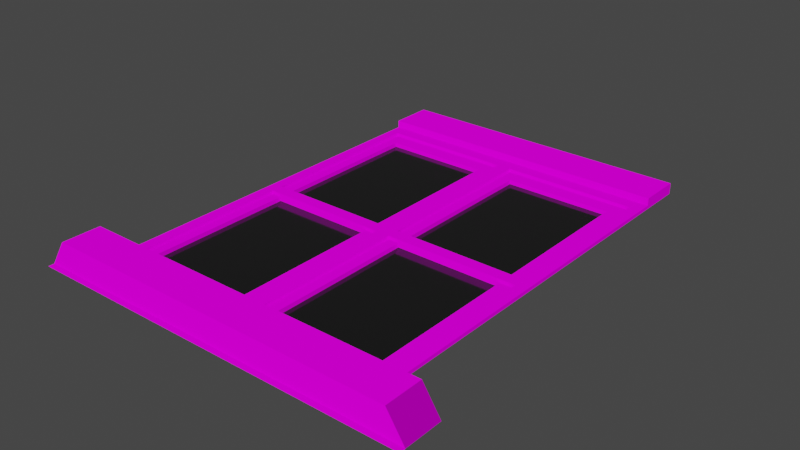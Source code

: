 # Source: UrbanTerracottaWindowVar1.blend  (saved by Blender 2.82.7; exported with 4.5.12 LTS)
import bpy
from mathutils import Matrix  # noqa: F401  (used for matrix-valued properties, if any)

bpy.ops.wm.read_factory_settings(use_empty=True)
scene = bpy.context.scene
scene.name = 'Scene'

# ---- collections
col_collection = bpy.data.collections.new('Collection'); scene.collection.children.link(col_collection)

# ---- images (referenced by path relative to the original .blend; pixels are not part of the script)
import os
ASSET_DIR = os.environ.get("B2B_ASSET_DIR", "")  # directory of the original .blend (textures are referenced by path, not embedded)
HERE = os.path.dirname(os.path.abspath(__file__))  # packed textures are extracted next to this script under _unpacked/

def load_image(name, relpath, width, height, colorspace="sRGB"):
    """Load a texture the original file referenced (path relative to the .blend, or extracted next to this script)."""
    p = next((c for c in (os.path.join(HERE, relpath), os.path.join(ASSET_DIR, relpath)) if relpath and os.path.exists(c)), "")
    if p:
        img = bpy.data.images.load(p, check_existing=True)
        img.name = name
    else:  # same state as the original file: an image datablock whose file is absent (Cycles renders it pink)
        img = bpy.data.images.new(name, width, height)
        img.source = "FILE"
        img.filepath = "//" + (relpath or name)
    img.colorspace_settings.name = colorspace
    return img
img_wood_004_disp_png = load_image('Wood_004_DISP.png', 'Wood_004_DISP.png', 1024, 1024, 'Non-Color')
img_wood_004_color_jpg = load_image('Wood_004_COLOR.jpg', 'Wood_004_COLOR.jpg', 1024, 1024, 'sRGB')
img_wood_004_rough_jpg = load_image('Wood_004_ROUGH.jpg', 'Wood_004_ROUGH.jpg', 1024, 1024, 'Non-Color')
img_wood_004_norm_jpg = load_image('Wood_004_NORM.jpg', 'Wood_004_NORM.jpg', 1024, 1024, 'Non-Color')

# ---- materials (node trees are filled in below, after node groups)
mat_frame = bpy.data.materials.new('Frame')
mat_frame.use_transparent_shadow = False
mat_glass = bpy.data.materials.new('Glass')
mat_glass.use_transparent_shadow = False

# ---- material node trees
mat_frame.use_nodes = True; mat_frame.node_tree.nodes.clear()
_N = mat_frame.node_tree.nodes; _L = mat_frame.node_tree.links
n0 = _N.new('NodeFrame'); n0.name = 'Frame'; n0.location = (-1270, 330)
n0.label = 'Mapping'
n0.width = 400
n1 = _N.new('NodeFrame'); n1.name = 'Frame.001'; n1.location = (-628, 530)
n1.label = 'Textures'
n1.width = 358
n2 = _N.new('ShaderNodeTexImage'); n2.name = 'Image Texture'; n2.location = (88, -870)
n2.label = 'Displacement'
n2.image = img_wood_004_disp_png
n3 = _N.new('ShaderNodeDisplacement'); n3.name = 'Displacement'; n3.location = (10, -260)
n3.inputs[2].default_value = 1.0
n4 = _N.new('ShaderNodeTexImage'); n4.name = 'Image Texture.001'; n4.location = (88, -30)
n4.label = 'Base Color'
n4.image = img_wood_004_color_jpg
n5 = _N.new('ShaderNodeTexImage'); n5.name = 'Image Texture.002'; n5.location = (88, -310)
n5.label = 'Roughness'
n5.image = img_wood_004_rough_jpg
n6 = _N.new('ShaderNodeTexImage'); n6.name = 'Image Texture.003'; n6.location = (88, -590)
n6.label = 'Normal'
n6.image = img_wood_004_norm_jpg
n7 = _N.new('ShaderNodeNormalMap'); n7.name = 'Normal Map'; n7.location = (-240, -60)
n8 = _N.new('ShaderNodeMapping'); n8.name = 'Mapping'; n8.location = (230, -30)
n8.inputs[3].default_value = (2.5, 1.0, 1.0)
n9 = _N.new('NodeReroute'); n9.name = 'Reroute'; n9.location = (38, -586)
n9.width = 16
n9.socket_idname = 'NodeSocketVector'
n10 = _N.new('ShaderNodeTexCoord'); n10.name = 'Texture Coordinate'; n10.location = (30, -30)
n11 = _N.new('ShaderNodeOutputMaterial'); n11.name = 'Material Output'; n11.location = (654, 235)
n12 = _N.new('ShaderNodeBsdfPrincipled'); n12.name = 'Principled BSDF'; n12.location = (364, 235)
n12.distribution = 'GGX'
n12.subsurface_method = 'BURLEY'
n12.inputs[3].default_value = 1.45
n12.inputs[13].default_value = 0.0
n12.inputs[27].default_value = (0.0, 0.0, 0.0, 1.0)
n12.inputs[28].default_value = 1.0
n2.parent = n1
n4.parent = n1
n5.parent = n1
n6.parent = n1
n8.parent = n0
n9.parent = n1
n10.parent = n0
_L.new(n12.outputs[0], n11.inputs[0])
_L.new(n2.outputs[0], n3.inputs[0])
_L.new(n3.outputs[0], n11.inputs[2])
_L.new(n4.outputs[0], n12.inputs[0])
_L.new(n5.outputs[0], n12.inputs[2])
_L.new(n6.outputs[0], n7.inputs[1])
_L.new(n7.outputs[0], n12.inputs[5])
_L.new(n9.outputs[0], n4.inputs[0])
_L.new(n9.outputs[0], n5.inputs[0])
_L.new(n9.outputs[0], n6.inputs[0])
_L.new(n9.outputs[0], n2.inputs[0])
_L.new(n8.outputs[0], n9.inputs[0])
_L.new(n10.outputs[2], n8.inputs[0])
n11.is_active_output = True
mat_glass.use_nodes = True; mat_glass.node_tree.nodes.clear()
_N = mat_glass.node_tree.nodes; _L = mat_glass.node_tree.links
n0 = _N.new('ShaderNodeOutputMaterial'); n0.name = 'Material Output'; n0.location = (300, 300)
n1 = _N.new('ShaderNodeBsdfPrincipled'); n1.name = 'Principled BSDF'; n1.location = (-96, 368)
n1.distribution = 'GGX'
n1.subsurface_method = 'BURLEY'
n1.inputs[0].default_value = (0.01046, 0.01046, 0.01046, 1.0)
n1.inputs[2].default_value = 0.1091
n1.inputs[3].default_value = 1.45
n1.inputs[13].default_value = 0.3545
n1.inputs[27].default_value = (0.0, 0.0, 0.0, 1.0)
n1.inputs[28].default_value = 1.0
_L.new(n1.outputs[0], n0.inputs[0])
n0.is_active_output = True

# ---- world
world_world = bpy.data.worlds.new('World'); scene.world = world_world
world_world.use_nodes = True; world_world.node_tree.nodes.clear()
_N = world_world.node_tree.nodes; _L = world_world.node_tree.links
n0 = _N.new('ShaderNodeOutputWorld'); n0.name = 'World Output'; n0.location = (300, 300)
n1 = _N.new('ShaderNodeBackground'); n1.name = 'Background'; n1.location = (10, 300)
n1.inputs[0].default_value = (0.05088, 0.05088, 0.05088, 1.0)
_L.new(n1.outputs[0], n0.inputs[0])
n0.is_active_output = True
world_world.color = (0.05088, 0.05088, 0.05088)
world_world.use_sun_shadow = False
world_world.sun_shadow_jitter_overblur = 0.0

# ---- meshes
me_plane = bpy.data.meshes.new('Plane')
me_plane.from_pydata([(-0.7518, -1.0, 0.0), (0.9543, -1.0, 0.0), (-0.6039, -1.0, 0.0), (-0.6039, 1.066, 0.0), (-0.5131, -1.0, 0.0), (-0.5131, 1.066, 0.0), (-0.03661, -1.0, 0.0), (-0.03661, 1.066, 0.0), (0.1336, -1.0, 0.0), (0.1336, 1.066, 0.0), (0.6123, -1.0, 0.0), (0.6123, 1.066, 0.0), (0.7301, -1.0, 0.0), (0.7301, 1.066, 0.0), (-0.6039, 0.7456, 0.0), (-0.5131, 0.7456, 0.0), (-0.03661, 0.7456, 0.0), (0.1336, 0.7456, 0.0), (0.6123, 0.7456, 0.0), (0.7301, 0.7456, 0.0), (-0.6039, 0.03671, 0.0), (-0.5131, 0.03671, 0.0), (-0.03661, 0.03671, 0.0), (0.1336, 0.03671, 0.0), (0.6123, 0.03671, 0.0), (0.7301, 0.03671, 0.0), (-0.6039, -0.01665, 0.0), (-0.5131, -0.01665, 0.0), (-0.03661, -0.01665, 0.0), (0.1336, -0.01665, 0.0), (0.6123, -0.01665, 0.0), (0.7301, -0.01665, 0.0), (-0.6039, -0.7561, 0.0), (-0.5131, -0.7561, 0.0), (-0.03661, -0.7561, 0.0), (0.1336, -0.7561, 0.0), (0.6123, -0.7561, 0.0), (0.7301, -0.7561, 0.0), (-0.5131, 0.03671, -0.01192), (-0.5131, 0.7456, -0.01192), (-0.03661, 0.03671, -0.01192), (-0.03661, 0.7456, -0.01192), (0.1336, 0.03671, -0.01192), (0.1336, 0.7456, -0.01192), (0.6123, 0.03671, -0.01192), (0.6123, 0.7456, -0.01192), (-0.5131, -0.7561, -0.01192), (-0.5131, -0.01665, -0.01192), (-0.03661, -0.7561, -0.01192), (-0.03661, -0.01665, -0.01192), (0.1336, -0.7561, -0.01192), (0.1336, -0.01665, -0.01192), (0.6123, -0.7561, -0.01192), (0.6123, -0.01665, -0.01192), (-0.7518, -0.8042, 0.0), (0.9543, -0.8042, 0.0), (-0.6039, -0.8042, 0.0), (-0.5131, -0.8042, 0.0), (-0.03661, -0.8042, 0.0), (0.1336, -0.8042, 0.0), (0.6123, -0.8042, 0.0), (0.7301, -0.8042, 0.0), (-0.7518, -0.9739, 0.0), (0.9543, -0.9739, 0.0), (-0.6039, -0.9739, 0.0), (-0.5131, -0.9739, 0.0), (-0.03661, -0.9739, 0.0), (0.1336, -0.9739, 0.0), (0.6123, -0.9739, 0.0), (0.7301, -0.9739, 0.0), (0.8782, -0.9739, 0.07442), (0.8782, -0.8042, 0.07442), (-0.6039, -0.9739, 0.07442), (-0.6039, -0.8042, 0.07442), (-0.5131, -0.9739, 0.07442), (-0.5131, -0.8042, 0.07442), (-0.03661, -0.9739, 0.07442), (-0.03661, -0.8042, 0.07442), (0.1336, -0.9739, 0.07442), (0.1336, -0.8042, 0.07442), (0.6123, -0.9739, 0.07442), (0.6123, -0.8042, 0.07442), (0.7301, -0.9739, 0.07442), (0.7301, -0.8042, 0.07442), (-0.6757, -0.8042, 0.07442), (-0.6757, -0.9739, 0.07442), (-0.6039, 0.8737, 0.0), (-0.5131, 0.8737, 0.0), (-0.03661, 0.8737, 0.0), (0.1336, 0.8737, 0.0), (0.6123, 0.8737, 0.0), (0.7301, 0.8737, 0.0), (0.02162, 1.066, 0.0), (0.02162, -1.0, 0.0), (0.02162, 0.7456, 0.0), (0.02162, 0.03671, 0.0), (0.02162, -0.01665, 0.0), (0.02162, -0.7561, 0.0), (0.02162, -0.8042, 0.0), (0.02162, -0.9739, 0.0), (0.02162, -0.8042, 0.07442), (0.02162, -0.9739, 0.07442), (0.02162, 0.8737, 0.0), (0.08432, -1.0, 0.0), (0.08432, 1.066, 0.0), (0.08432, 0.7456, 0.0), (0.08432, 0.03671, 0.0), (0.08432, -0.01665, 0.0), (0.08432, -0.7561, 0.0), (0.08432, -0.8042, 0.0), (0.08432, -0.9739, 0.0), (0.08432, -0.8042, 0.07442), (0.08432, -0.9739, 0.07442), (0.08432, 0.8737, 0.0), (-0.6039, 0.8141, 0.0), (-0.5131, 0.8141, 0.0), (-0.03661, 0.8141, 0.0), (0.1336, 0.8141, 0.0), (0.6123, 0.8141, 0.0), (0.7301, 0.8141, 0.0), (0.02162, 0.8141, 0.0), (0.08432, 0.8141, 0.0), (-0.5585, 1.066, 0.0), (-0.5585, -1.0, 0.0), (-0.5585, 0.7456, 0.0), (-0.5585, 0.03671, 0.0), (-0.5585, -0.01665, 0.0), (-0.5585, -0.7561, 0.0), (-0.5585, -0.8042, 0.0), (-0.5585, -0.9739, 0.0), (-0.5585, -0.8042, 0.07442), (-0.5585, -0.9739, 0.07442), (-0.5585, 0.8737, 0.0), (-0.5585, 0.8141, 0.0), (0.6803, 1.066, 0.0), (0.6803, -1.0, 0.0), (0.6803, 0.7456, 0.0), (0.6803, 0.03671, 0.0), (0.6803, -0.01665, 0.0), (0.6803, -0.7561, 0.0), (0.6803, -0.8042, 0.0), (0.6803, -0.9739, 0.0), (0.6803, -0.8042, 0.07442), (0.6803, -0.9739, 0.07442), (0.6803, 0.8737, 0.0), (0.6803, 0.8141, 0.0), (-0.6039, -0.7895, 0.0), (-0.5131, -0.7895, 0.0), (-0.03661, -0.7895, 0.0), (0.1336, -0.7895, 0.0), (0.6123, -0.7895, 0.0), (0.7301, -0.7895, 0.0), (0.02162, -0.7895, 0.0), (0.08432, -0.7895, 0.0), (-0.5585, -0.7895, 0.0), (0.6803, -0.7895, 0.0), (-0.5585, 1.066, 0.03112), (-0.6039, 1.066, 0.03112), (-0.6039, 0.8737, 0.03112), (-0.03661, 1.066, 0.03112), (-0.5131, 1.066, 0.03112), (-0.5131, 0.8737, 0.03112), (0.02162, 1.066, 0.03112), (-0.03661, 0.8737, 0.03112), (0.6123, 1.066, 0.03112), (0.1336, 1.066, 0.03112), (0.1336, 0.8737, 0.03112), (0.6803, 1.066, 0.03112), (0.6123, 0.8737, 0.03112), (0.7301, 0.8737, 0.03112), (0.7301, 1.066, 0.03112), (0.6803, 0.8737, 0.03112), (0.02162, 0.8737, 0.03112), (-0.5585, 0.8737, 0.03112), (0.08432, 1.066, 0.03112), (0.08432, 0.8737, 0.03112), (-0.6039, 0.03671, 0.00999), (-0.6039, 0.7456, 0.00999), (0.7301, 0.03671, 0.00999), (0.7301, 0.7456, 0.00999), (-0.5585, 0.7456, 0.00999), (-0.6039, -0.01665, 0.00999), (-0.5131, -0.01665, 0.00999), (-0.5131, 0.03671, 0.00999), (-0.03661, -0.01665, 0.00999), (-0.03661, 0.03671, 0.00999), (0.1336, -0.01665, 0.00999), (0.1336, 0.03671, 0.00999), (0.6123, -0.01665, 0.00999), (0.6123, 0.03671, 0.00999), (0.7301, -0.01665, 0.00999), (-0.5585, 0.03671, 0.00999), (0.02162, 0.03671, 0.00999), (0.6803, 0.03671, 0.00999), (-0.6039, -0.7561, 0.00999), (0.7301, -0.7561, 0.00999), (0.6803, -0.01665, 0.00999), (0.02162, -0.01665, 0.00999), (-0.5585, -0.01665, 0.00999), (-0.6039, -0.7895, 0.00999), (0.7301, -0.7895, 0.00999), (-0.5585, -0.7561, 0.00999), (0.6803, -0.8042, 0.00999), (0.6123, -0.8042, 0.00999), (0.1336, -0.8042, 0.00999), (0.02162, -0.8042, 0.00999), (-0.03661, -0.8042, 0.00999), (-0.5131, -0.8042, 0.00999), (-0.5585, -0.8042, 0.00999), (-0.6039, -0.8042, 0.00999), (-0.6039, 0.8141, 0.00999), (-0.6039, 0.8737, 0.00999), (-0.5131, 0.8141, 0.00999), (-0.5131, 0.8737, 0.00999), (-0.03661, 0.8141, 0.00999), (-0.03661, 0.8737, 0.00999), (0.1336, 0.8141, 0.00999), (0.1336, 0.8737, 0.00999), (0.6123, 0.8141, 0.00999), (0.6123, 0.8737, 0.00999), (0.7301, 0.8141, 0.00999), (0.7301, 0.8737, 0.00999), (0.6803, 0.8737, 0.00999), (0.02162, 0.8737, 0.00999), (-0.5585, 0.8737, 0.00999), (0.08432, 0.7456, 0.00999), (0.02162, 0.7456, 0.00999), (0.08432, 0.03671, 0.00999), (0.08432, -0.01665, 0.00999), (0.08432, -0.7561, 0.00999), (0.02162, -0.7561, 0.00999), (0.08432, -0.8042, 0.00999), (0.08432, 0.8737, 0.00999), (0.02162, 0.8141, 0.00999), (0.02162, -0.7895, 0.00999), (0.08432, 0.8141, 0.00999), (0.08432, -0.7895, 0.00999), (-0.5585, 0.8141, 0.00999), (0.6803, 0.8141, 0.00999), (-0.5585, -0.7895, 0.00999), (0.6803, 0.7456, 0.00999), (0.6803, -0.7561, 0.00999), (0.7301, -0.8042, 0.00999), (0.6803, -0.7895, 0.00999), (-0.5131, -0.7895, 0.00999), (-0.03661, -0.7895, 0.00999), (0.1336, -0.7895, 0.00999), (0.6123, -0.7895, 0.00999)], [], [(134, 11, 164, 167), (87, 88, 163, 161), (102, 113, 175, 172), (13, 134, 167, 170), (88, 102, 172, 163), (146, 56, 209, 199), (24, 18, 45, 44), (106, 23, 17, 105), (23, 24, 44, 42), (125, 21, 15, 124), (27, 28, 184, 182), (28, 96, 197, 184), (127, 126, 198, 201), (29, 30, 188, 186), (109, 59, 204, 231), (116, 120, 233, 214), (29, 35, 50, 51), (108, 35, 29, 107), (17, 23, 42, 43), (127, 33, 27, 126), (154, 147, 33, 127), (147, 148, 34, 33), (153, 149, 35, 108), (149, 150, 36, 35), (154, 127, 201, 239), (42, 44, 45, 43), (38, 40, 41, 39), (50, 52, 53, 51), (46, 48, 49, 47), (35, 36, 52, 50), (36, 30, 53, 52), (18, 17, 43, 45), (30, 29, 51, 53), (15, 21, 38, 39), (27, 33, 46, 47), (16, 15, 39, 41), (21, 22, 40, 38), (28, 27, 47, 49), (22, 16, 41, 40), (33, 34, 48, 46), (34, 28, 49, 48), (110, 67, 78, 112), (128, 56, 73, 130), (65, 66, 76, 74), (58, 57, 75, 77), (129, 65, 74, 131), (98, 58, 77, 100), (62, 64, 72, 85), (12, 1, 63, 69), (0, 2, 64, 62), (123, 4, 65, 129), (4, 6, 66, 65), (103, 8, 67, 110), (8, 10, 68, 67), (135, 12, 69, 141), (143, 82, 83, 142), (78, 80, 81, 79), (112, 78, 79, 111), (74, 76, 77, 75), (131, 74, 75, 130), (85, 72, 73, 84), (82, 70, 71, 83), (56, 54, 84, 73), (67, 68, 80, 78), (55, 61, 83, 71), (141, 69, 82, 143), (54, 62, 85, 84), (140, 60, 81, 142), (69, 63, 70, 82), (63, 55, 71, 70), (60, 59, 79, 81), (136, 137, 193, 240), (30, 138, 196, 188), (37, 31, 190, 195), (107, 29, 186, 228), (105, 121, 235, 225), (138, 139, 241, 196), (76, 101, 100, 77), (6, 93, 99, 66), (109, 98, 100, 111), (66, 99, 101, 76), (148, 152, 97, 34), (34, 97, 96, 28), (23, 106, 227, 187), (22, 95, 94, 16), (7, 5, 160, 159), (59, 109, 111, 79), (120, 94, 226, 233), (101, 112, 111, 100), (93, 103, 110, 99), (99, 110, 112, 101), (139, 155, 243, 241), (132, 86, 211, 224), (19, 119, 220, 179), (88, 87, 213, 215), (5, 122, 156, 160), (147, 154, 239, 244), (16, 94, 120, 116), (124, 15, 115, 133), (15, 16, 116, 115), (105, 17, 117, 121), (17, 18, 118, 117), (25, 19, 179, 178), (102, 88, 215, 223), (148, 147, 244, 245), (72, 131, 130, 73), (2, 123, 129, 64), (64, 129, 131, 72), (57, 128, 130, 75), (124, 133, 237, 180), (90, 89, 217, 219), (26, 32, 194, 181), (149, 153, 236, 246), (89, 90, 168, 166), (18, 136, 145, 118), (133, 115, 212, 237), (61, 140, 142, 83), (68, 141, 143, 80), (80, 143, 142, 81), (10, 135, 141, 68), (150, 155, 139, 36), (36, 139, 138, 30), (144, 90, 219, 222), (24, 137, 136, 18), (113, 89, 166, 175), (150, 149, 246, 247), (94, 95, 192, 226), (87, 132, 224, 213), (114, 14, 177, 210), (145, 136, 240, 238), (119, 91, 221, 220), (137, 24, 189, 193), (152, 148, 245, 234), (96, 97, 230, 197), (173, 161, 160, 156), (161, 163, 159, 160), (175, 166, 165, 174), (166, 168, 164, 165), (171, 169, 170, 167), (163, 172, 162, 159), (172, 175, 174, 162), (158, 173, 156, 157), (168, 171, 167, 164), (132, 87, 161, 173), (86, 132, 173, 158), (92, 7, 159, 162), (144, 91, 169, 171), (122, 3, 157, 156), (9, 104, 174, 165), (104, 92, 162, 174), (3, 86, 158, 157), (91, 13, 170, 169), (90, 144, 171, 168), (11, 9, 165, 164), (193, 178, 179, 240), (198, 182, 183, 191), (182, 184, 185, 183), (228, 186, 187, 227), (186, 188, 189, 187), (196, 190, 178, 193), (241, 195, 190, 196), (243, 200, 195, 241), (238, 220, 221, 222), (216, 218, 219, 217), (235, 216, 217, 232), (212, 214, 215, 213), (237, 212, 213, 224), (214, 233, 223, 215), (184, 197, 192, 185), (233, 235, 232, 223), (234, 236, 229, 230), (230, 229, 228, 197), (197, 228, 227, 192), (192, 227, 225, 226), (226, 225, 235, 233), (240, 179, 220, 238), (177, 180, 237, 210), (210, 237, 224, 211), (199, 239, 201, 194), (194, 201, 198, 181), (181, 198, 191, 176), (176, 191, 180, 177), (218, 238, 222, 219), (188, 196, 193, 189), (203, 202, 243, 247), (209, 208, 239, 199), (205, 231, 236, 234), (206, 205, 234, 245), (202, 242, 200, 243), (204, 203, 247, 246), (231, 204, 246, 236), (207, 206, 245, 244), (208, 207, 244, 239), (125, 124, 180, 191), (115, 116, 214, 212), (89, 113, 232, 217), (20, 26, 181, 176), (121, 117, 216, 235), (98, 109, 231, 205), (117, 118, 218, 216), (118, 145, 238, 218), (61, 151, 200, 242), (32, 146, 199, 194), (60, 140, 202, 203), (113, 102, 223, 232), (31, 25, 178, 190), (59, 60, 203, 204), (153, 108, 229, 236), (140, 61, 242, 202), (58, 98, 205, 206), (21, 125, 191, 183), (108, 107, 228, 229), (86, 114, 210, 211), (57, 58, 206, 207), (126, 27, 182, 198), (56, 128, 208, 209), (106, 105, 225, 227), (151, 37, 195, 200), (155, 150, 247, 243), (22, 21, 183, 185), (128, 57, 207, 208), (95, 22, 185, 192), (91, 144, 222, 221), (97, 152, 234, 230), (24, 23, 187, 189), (14, 20, 176, 177)])
me_plane.polygons.foreach_set('material_index', [0, 0, 0, 0, 0, 0, 0, 0, 0, 0, 0, 0, 0, 0, 0, 0, 0, 0, 0, 0, 0, 0, 0, 0, 0, 1, 1, 1, 1, 0, 0, 0, 0, 0, 0, 0, 0, 0, 0, 0, 0, 0, 0, 0, 0, 0, 0, 0, 0, 0, 0, 0, 0, 0, 0, 0, 0, 0, 0, 0, 0, 0, 0, 0, 0, 0, 0, 0, 0, 0, 0, 0, 0, 0, 0, 0, 0, 0, 0, 0, 0, 0, 0, 0, 0, 0, 0, 0, 0, 0, 0, 0, 0, 0, 0, 0, 0, 0, 0, 0, 0, 0, 0, 0, 0, 0, 0, 0, 0, 0, 0, 0, 0, 0, 0, 0, 0, 0, 0, 0, 0, 0, 0, 0, 0, 0, 0, 0, 0, 0, 0, 0, 0, 0, 0, 0, 0, 0, 0, 0, 0, 0, 0, 0, 0, 0, 0, 0, 0, 0, 0, 0, 0, 0, 0, 0, 0, 0, 0, 0, 0, 0, 0, 0, 0, 0, 0, 0, 0, 0, 0, 0, 0, 0, 0, 0, 0, 0, 0, 0, 0, 0, 0, 0, 0, 0, 0, 0, 0, 0, 0, 0, 0, 0, 0, 0, 0, 0, 0, 0, 0, 0, 0, 0, 0, 0, 0, 0, 0, 0, 0, 0, 0, 0, 0, 0, 0, 0, 0, 0, 0, 0, 0, 0, 0, 0])
_uv = me_plane.uv_layers.new(name='UVMap')
_uv.uv.foreach_set('vector', [0.0, 0.0, 0.0, 0.0, 0.0, 0.0, 0.0, 0.0, 0.1399, 0.907, 0.4192, 0.907, 0.4192, 0.907, 0.1399, 0.907, 0.4533, 0.907, 0.4901, 0.907, 0.4901, 0.907, 0.4533, 0.907, 0.0, 0.0, 0.0, 0.0, 0.0, 0.0, 0.0, 0.0, 0.4192, 0.907, 0.4533, 0.907, 0.4533, 0.907, 0.4192, 0.907, 0.08667, 0.1019, 0.08667, 0.09478, 0.08667, 0.09478, 0.08667, 0.1019, 0.7996, 0.5018, 0.7996, 0.845, 0.7996, 0.845, 0.7996, 0.5018, 0.4901, 0.5018, 0.5189, 0.5018, 0.5189, 0.845, 0.4901, 0.845, 0.5189, 0.5018, 0.7996, 0.5018, 0.7996, 0.5018, 0.5189, 0.5018, 0.1133, 0.5018, 0.1399, 0.5018, 0.1399, 0.845, 0.1133, 0.845, 0.1399, 0.476, 0.4192, 0.476, 0.4192, 0.476, 0.1399, 0.476, 0.4192, 0.476, 0.4533, 0.476, 0.4533, 0.476, 0.4192, 0.476, 0.1133, 0.1181, 0.1133, 0.476, 0.1133, 0.476, 0.1133, 0.1181, 0.5189, 0.476, 0.7996, 0.476, 0.7996, 0.476, 0.5189, 0.476, 0.4901, 0.09478, 0.5189, 0.09478, 0.5189, 0.09478, 0.4901, 0.09478, 0.4192, 0.8782, 0.4533, 0.8782, 0.4533, 0.8782, 0.4192, 0.8782, 0.5189, 0.476, 0.5189, 0.1181, 0.5189, 0.1181, 0.5189, 0.476, 0.4901, 0.1181, 0.5189, 0.1181, 0.5189, 0.476, 0.4901, 0.476, 0.5189, 0.845, 0.5189, 0.5018, 0.5189, 0.5018, 0.5189, 0.845, 0.1133, 0.1181, 0.1399, 0.1181, 0.1399, 0.476, 0.1133, 0.476, 0.1133, 0.1019, 0.1399, 0.1019, 0.1399, 0.1181, 0.1133, 0.1181, 0.1399, 0.1019, 0.4192, 0.1019, 0.4192, 0.1181, 0.1399, 0.1181, 0.4901, 0.1019, 0.5189, 0.1019, 0.5189, 0.1181, 0.4901, 0.1181, 0.5189, 0.1019, 0.7996, 0.1019, 0.7996, 0.1181, 0.5189, 0.1181, 0.1133, 0.1019, 0.1133, 0.1181, 0.1133, 0.1181, 0.1133, 0.1019, 0.5189, 0.5018, 0.7996, 0.5018, 0.7996, 0.845, 0.5189, 0.845, 0.1399, 0.5018, 0.4192, 0.5018, 0.4192, 0.845, 0.1399, 0.845, 0.5189, 0.1181, 0.7996, 0.1181, 0.7996, 0.476, 0.5189, 0.476, 0.1399, 0.1181, 0.4192, 0.1181, 0.4192, 0.476, 0.1399, 0.476, 0.5189, 0.1181, 0.7996, 0.1181, 0.7996, 0.1181, 0.5189, 0.1181, 0.7996, 0.1181, 0.7996, 0.476, 0.7996, 0.476, 0.7996, 0.1181, 0.7996, 0.845, 0.5189, 0.845, 0.5189, 0.845, 0.7996, 0.845, 0.7996, 0.476, 0.5189, 0.476, 0.5189, 0.476, 0.7996, 0.476, 0.1399, 0.845, 0.1399, 0.5018, 0.1399, 0.5018, 0.1399, 0.845, 0.1399, 0.476, 0.1399, 0.1181, 0.1399, 0.1181, 0.1399, 0.476, 0.4192, 0.845, 0.1399, 0.845, 0.1399, 0.845, 0.4192, 0.845, 0.1399, 0.5018, 0.4192, 0.5018, 0.4192, 0.5018, 0.1399, 0.5018, 0.4192, 0.476, 0.1399, 0.476, 0.1399, 0.476, 0.4192, 0.476, 0.4192, 0.5018, 0.4192, 0.845, 0.4192, 0.845, 0.4192, 0.5018, 0.1399, 0.1181, 0.4192, 0.1181, 0.4192, 0.1181, 0.1399, 0.1181, 0.4192, 0.1181, 0.4192, 0.476, 0.4192, 0.476, 0.4192, 0.1181, 0.4901, 0.01264, 0.5189, 0.01264, 0.5189, 0.01264, 0.4901, 0.01264, 0.1133, 0.09478, 0.08667, 0.09478, 0.08667, 0.09478, 0.1133, 0.09478, 0.1399, 0.01264, 0.4192, 0.01264, 0.4192, 0.01264, 0.1399, 0.01264, 0.4192, 0.09478, 0.1399, 0.09478, 0.1399, 0.09478, 0.4192, 0.09478, 0.1133, 0.01264, 0.1399, 0.01264, 0.1399, 0.01264, 0.1133, 0.01264, 0.4533, 0.09478, 0.4192, 0.09478, 0.4192, 0.09478, 0.4533, 0.09478, 0.0, 0.01264, 0.08667, 0.01264, 0.08667, 0.01264, 0.0, 0.01264, 0.8686, 0.0, 1.0, 0.0, 1.0, 0.01264, 0.8686, 0.01264, 0.0, 0.0, 0.08667, 0.0, 0.08667, 0.01264, 0.0, 0.01264, 0.1133, 0.0, 0.1399, 0.0, 0.1399, 0.01264, 0.1133, 0.01264, 0.1399, 0.0, 0.4192, 0.0, 0.4192, 0.01264, 0.1399, 0.01264, 0.4901, 0.0, 0.5189, 0.0, 0.5189, 0.01264, 0.4901, 0.01264, 0.5189, 0.0, 0.7996, 0.0, 0.7996, 0.01264, 0.5189, 0.01264, 0.8394, 0.0, 0.8686, 0.0, 0.8686, 0.01264, 0.8394, 0.01264, 0.8394, 0.01264, 0.8686, 0.01264, 0.8686, 0.09478, 0.8394, 0.09478, 0.5189, 0.01264, 0.7996, 0.01264, 0.7996, 0.09478, 0.5189, 0.09478, 0.4901, 0.01264, 0.5189, 0.01264, 0.5189, 0.09478, 0.4901, 0.09478, 0.1399, 0.01264, 0.4192, 0.01264, 0.4192, 0.09478, 0.1399, 0.09478, 0.1133, 0.01264, 0.1399, 0.01264, 0.1399, 0.09478, 0.1133, 0.09478, 0.0, 0.01264, 0.08667, 0.01264, 0.08667, 0.09478, 0.0, 0.09478, 0.8686, 0.01264, 1.0, 0.01264, 1.0, 0.09478, 0.8686, 0.09478, 0.08667, 0.09478, 0.0, 0.09478, 0.0, 0.09478, 0.08667, 0.09478, 0.5189, 0.01264, 0.7996, 0.01264, 0.7996, 0.01264, 0.5189, 0.01264, 1.0, 0.09478, 0.8686, 0.09478, 0.8686, 0.09478, 1.0, 0.09478, 0.8394, 0.01264, 0.8686, 0.01264, 0.8686, 0.01264, 0.8394, 0.01264, 0.0, 0.0, 0.0, 0.0, 0.0, 0.0, 0.0, 0.0, 0.8394, 0.09478, 0.7996, 0.09478, 0.7996, 0.09478, 0.8394, 0.09478, 0.8686, 0.01264, 1.0, 0.01264, 1.0, 0.01264, 0.8686, 0.01264, 0.0, 0.0, 0.0, 0.0, 0.0, 0.0, 0.0, 0.0, 0.7996, 0.09478, 0.5189, 0.09478, 0.5189, 0.09478, 0.7996, 0.09478, 0.8394, 0.845, 0.8394, 0.5018, 0.8394, 0.5018, 0.8394, 0.845, 0.7996, 0.476, 0.8394, 0.476, 0.8394, 0.476, 0.7996, 0.476, 0.8686, 0.1181, 0.8686, 0.476, 0.8686, 0.476, 0.8686, 0.1181, 0.4901, 0.476, 0.5189, 0.476, 0.5189, 0.476, 0.4901, 0.476, 0.4901, 0.845, 0.4901, 0.8782, 0.4901, 0.8782, 0.4901, 0.845, 0.8394, 0.476, 0.8394, 0.1181, 0.8394, 0.1181, 0.8394, 0.476, 0.4192, 0.01264, 0.4533, 0.01264, 0.4533, 0.09478, 0.4192, 0.09478, 0.4192, 0.0, 0.4533, 0.0, 0.4533, 0.01264, 0.4192, 0.01264, 0.4901, 0.09478, 0.4533, 0.09478, 0.4533, 0.09478, 0.4901, 0.09478, 0.4192, 0.01264, 0.4533, 0.01264, 0.4533, 0.01264, 0.4192, 0.01264, 0.4192, 0.1019, 0.4533, 0.1019, 0.4533, 0.1181, 0.4192, 0.1181, 0.4192, 0.1181, 0.4533, 0.1181, 0.4533, 0.476, 0.4192, 0.476, 0.5189, 0.5018, 0.4901, 0.5018, 0.4901, 0.5018, 0.5189, 0.5018, 0.4192, 0.5018, 0.4533, 0.5018, 0.4533, 0.845, 0.4192, 0.845, 0.0, 0.0, 0.0, 0.0, 0.0, 0.0, 0.0, 0.0, 0.5189, 0.09478, 0.4901, 0.09478, 0.4901, 0.09478, 0.5189, 0.09478, 0.4533, 0.8782, 0.4533, 0.845, 0.4533, 0.845, 0.4533, 0.8782, 0.4533, 0.01264, 0.4901, 0.01264, 0.4901, 0.09478, 0.4533, 0.09478, 0.4533, 0.0, 0.4901, 0.0, 0.4901, 0.01264, 0.4533, 0.01264, 0.4533, 0.01264, 0.4901, 0.01264, 0.4901, 0.01264, 0.4533, 0.01264, 0.8394, 0.1181, 0.8394, 0.1019, 0.8394, 0.1019, 0.8394, 0.1181, 0.1133, 0.907, 0.08667, 0.907, 0.08667, 0.907, 0.1133, 0.907, 0.8686, 0.845, 0.8686, 0.8782, 0.8686, 0.8782, 0.8686, 0.845, 0.4192, 0.907, 0.1399, 0.907, 0.1399, 0.907, 0.4192, 0.907, 0.0, 0.0, 0.0, 0.0, 0.0, 0.0, 0.0, 0.0, 0.1399, 0.1019, 0.1133, 0.1019, 0.1133, 0.1019, 0.1399, 0.1019, 0.4192, 0.845, 0.4533, 0.845, 0.4533, 0.8782, 0.4192, 0.8782, 0.1133, 0.845, 0.1399, 0.845, 0.1399, 0.8782, 0.1133, 0.8782, 0.1399, 0.845, 0.4192, 0.845, 0.4192, 0.8782, 0.1399, 0.8782, 0.4901, 0.845, 0.5189, 0.845, 0.5189, 0.8782, 0.4901, 0.8782, 0.5189, 0.845, 0.7996, 0.845, 0.7996, 0.8782, 0.5189, 0.8782, 0.8686, 0.5018, 0.8686, 0.845, 0.8686, 0.845, 0.8686, 0.5018, 0.4533, 0.907, 0.4192, 0.907, 0.4192, 0.907, 0.4533, 0.907, 0.4192, 0.1019, 0.1399, 0.1019, 0.1399, 0.1019, 0.4192, 0.1019, 0.08667, 0.01264, 0.1133, 0.01264, 0.1133, 0.09478, 0.08667, 0.09478, 0.08667, 0.0, 0.1133, 0.0, 0.1133, 0.01264, 0.08667, 0.01264, 0.08667, 0.01264, 0.1133, 0.01264, 0.1133, 0.01264, 0.08667, 0.01264, 0.1399, 0.09478, 0.1133, 0.09478, 0.1133, 0.09478, 0.1399, 0.09478, 0.1133, 0.845, 0.1133, 0.8782, 0.1133, 0.8782, 0.1133, 0.845, 0.7996, 0.907, 0.5189, 0.907, 0.5189, 0.907, 0.7996, 0.907, 0.08667, 0.476, 0.08667, 0.1181, 0.08667, 0.1181, 0.08667, 0.476, 0.5189, 0.1019, 0.4901, 0.1019, 0.4901, 0.1019, 0.5189, 0.1019, 0.5189, 0.907, 0.7996, 0.907, 0.7996, 0.907, 0.5189, 0.907, 0.7996, 0.845, 0.8394, 0.845, 0.8394, 0.8782, 0.7996, 0.8782, 0.1133, 0.8782, 0.1399, 0.8782, 0.1399, 0.8782, 0.1133, 0.8782, 0.8686, 0.09478, 0.8394, 0.09478, 0.8394, 0.09478, 0.8686, 0.09478, 0.7996, 0.01264, 0.8394, 0.01264, 0.8394, 0.01264, 0.7996, 0.01264, 0.7996, 0.01264, 0.8394, 0.01264, 0.8394, 0.09478, 0.7996, 0.09478, 0.7996, 0.0, 0.8394, 0.0, 0.8394, 0.01264, 0.7996, 0.01264, 0.7996, 0.1019, 0.8394, 0.1019, 0.8394, 0.1181, 0.7996, 0.1181, 0.7996, 0.1181, 0.8394, 0.1181, 0.8394, 0.476, 0.7996, 0.476, 0.8394, 0.907, 0.7996, 0.907, 0.7996, 0.907, 0.8394, 0.907, 0.7996, 0.5018, 0.8394, 0.5018, 0.8394, 0.845, 0.7996, 0.845, 0.4901, 0.907, 0.5189, 0.907, 0.5189, 0.907, 0.4901, 0.907, 0.7996, 0.1019, 0.5189, 0.1019, 0.5189, 0.1019, 0.7996, 0.1019, 0.4533, 0.845, 0.4533, 0.5018, 0.4533, 0.5018, 0.4533, 0.845, 0.1399, 0.907, 0.1133, 0.907, 0.1133, 0.907, 0.1399, 0.907, 0.08667, 0.8782, 0.08667, 0.845, 0.08667, 0.845, 0.08667, 0.8782, 0.8394, 0.8782, 0.8394, 0.845, 0.8394, 0.845, 0.8394, 0.8782, 0.8686, 0.8782, 0.8686, 0.907, 0.8686, 0.907, 0.8686, 0.8782, 0.8394, 0.5018, 0.7996, 0.5018, 0.7996, 0.5018, 0.8394, 0.5018, 0.4533, 0.1019, 0.4192, 0.1019, 0.4192, 0.1019, 0.4533, 0.1019, 0.4533, 0.476, 0.4533, 0.1181, 0.4533, 0.1181, 0.4533, 0.476, 0.1133, 0.907, 0.1399, 0.907, 0.1399, 1.0, 0.1133, 1.0, 0.1399, 0.907, 0.4192, 0.907, 0.4192, 1.0, 0.1399, 1.0, 0.4901, 0.907, 0.5189, 0.907, 0.5189, 1.0, 0.4901, 1.0, 0.5189, 0.907, 0.7996, 0.907, 0.7996, 1.0, 0.5189, 1.0, 0.8394, 0.907, 0.8686, 0.907, 0.8686, 1.0, 0.8394, 1.0, 0.4192, 0.907, 0.4533, 0.907, 0.4533, 1.0, 0.4192, 1.0, 0.4533, 0.907, 0.4901, 0.907, 0.4901, 1.0, 0.4533, 1.0, 0.08667, 0.907, 0.1133, 0.907, 0.1133, 1.0, 0.08667, 1.0, 0.7996, 0.907, 0.8394, 0.907, 0.8394, 1.0, 0.7996, 1.0, 0.1133, 0.907, 0.1399, 0.907, 0.1399, 0.907, 0.1133, 0.907, 0.08667, 0.907, 0.1133, 0.907, 0.1133, 0.907, 0.08667, 0.907, 0.0, 0.0, 0.0, 0.0, 0.0, 0.0, 0.0, 0.0, 0.8394, 0.907, 0.8686, 0.907, 0.8686, 0.907, 0.8394, 0.907, 0.0, 0.0, 0.0, 0.0, 0.0, 0.0, 0.0, 0.0, 0.0, 0.0, 0.0, 0.0, 0.0, 0.0, 0.0, 0.0, 0.0, 0.0, 0.0, 0.0, 0.0, 0.0, 0.0, 0.0, 0.08667, 1.0, 0.08667, 0.907, 0.08667, 0.907, 0.08667, 1.0, 0.8686, 0.907, 0.8686, 1.0, 0.8686, 1.0, 0.8686, 0.907, 0.7996, 0.907, 0.8394, 0.907, 0.8394, 0.907, 0.7996, 0.907, 0.0, 0.0, 0.0, 0.0, 0.0, 0.0, 0.0, 0.0, 0.8394, 0.5018, 0.8686, 0.5018, 0.8686, 0.845, 0.8394, 0.845, 0.1133, 0.476, 0.1399, 0.476, 0.1399, 0.5018, 0.1133, 0.5018, 0.1399, 0.476, 0.4192, 0.476, 0.4192, 0.5018, 0.1399, 0.5018, 0.4901, 0.476, 0.5189, 0.476, 0.5189, 0.5018, 0.4901, 0.5018, 0.5189, 0.476, 0.7996, 0.476, 0.7996, 0.5018, 0.5189, 0.5018, 0.8394, 0.476, 0.8686, 0.476, 0.8686, 0.5018, 0.8394, 0.5018, 0.8394, 0.1181, 0.8686, 0.1181, 0.8686, 0.476, 0.8394, 0.476, 0.8394, 0.1019, 0.8686, 0.1019, 0.8686, 0.1181, 0.8394, 0.1181, 0.8394, 0.8782, 0.8686, 0.8782, 0.8686, 0.907, 0.8394, 0.907, 0.5189, 0.8782, 0.7996, 0.8782, 0.7996, 0.907, 0.5189, 0.907, 0.4901, 0.8782, 0.5189, 0.8782, 0.5189, 0.907, 0.4901, 0.907, 0.1399, 0.8782, 0.4192, 0.8782, 0.4192, 0.907, 0.1399, 0.907, 0.1133, 0.8782, 0.1399, 0.8782, 0.1399, 0.907, 0.1133, 0.907, 0.4192, 0.8782, 0.4533, 0.8782, 0.4533, 0.907, 0.4192, 0.907, 0.4192, 0.476, 0.4533, 0.476, 0.4533, 0.5018, 0.4192, 0.5018, 0.4533, 0.8782, 0.4901, 0.8782, 0.4901, 0.907, 0.4533, 0.907, 0.4533, 0.1019, 0.4901, 0.1019, 0.4901, 0.1181, 0.4533, 0.1181, 0.4533, 0.1181, 0.4901, 0.1181, 0.4901, 0.476, 0.4533, 0.476, 0.4533, 0.476, 0.4901, 0.476, 0.4901, 0.5018, 0.4533, 0.5018, 0.4533, 0.5018, 0.4901, 0.5018, 0.4901, 0.845, 0.4533, 0.845, 0.4533, 0.845, 0.4901, 0.845, 0.4901, 0.8782, 0.4533, 0.8782, 0.8394, 0.845, 0.8686, 0.845, 0.8686, 0.8782, 0.8394, 0.8782, 0.08667, 0.845, 0.1133, 0.845, 0.1133, 0.8782, 0.08667, 0.8782, 0.08667, 0.8782, 0.1133, 0.8782, 0.1133, 0.907, 0.08667, 0.907, 0.08667, 0.1019, 0.1133, 0.1019, 0.1133, 0.1181, 0.08667, 0.1181, 0.08667, 0.1181, 0.1133, 0.1181, 0.1133, 0.476, 0.08667, 0.476, 0.08667, 0.476, 0.1133, 0.476, 0.1133, 0.5018, 0.08667, 0.5018, 0.08667, 0.5018, 0.1133, 0.5018, 0.1133, 0.845, 0.08667, 0.845, 0.7996, 0.8782, 0.8394, 0.8782, 0.8394, 0.907, 0.7996, 0.907, 0.7996, 0.476, 0.8394, 0.476, 0.8394, 0.5018, 0.7996, 0.5018, 0.7996, 0.09478, 0.8394, 0.09478, 0.8394, 0.1019, 0.7996, 0.1019, 0.08667, 0.09478, 0.1133, 0.09478, 0.1133, 0.1019, 0.08667, 0.1019, 0.4533, 0.09478, 0.4901, 0.09478, 0.4901, 0.1019, 0.4533, 0.1019, 0.4192, 0.09478, 0.4533, 0.09478, 0.4533, 0.1019, 0.4192, 0.1019, 0.8394, 0.09478, 0.8686, 0.09478, 0.8686, 0.1019, 0.8394, 0.1019, 0.5189, 0.09478, 0.7996, 0.09478, 0.7996, 0.1019, 0.5189, 0.1019, 0.4901, 0.09478, 0.5189, 0.09478, 0.5189, 0.1019, 0.4901, 0.1019, 0.1399, 0.09478, 0.4192, 0.09478, 0.4192, 0.1019, 0.1399, 0.1019, 0.1133, 0.09478, 0.1399, 0.09478, 0.1399, 0.1019, 0.1133, 0.1019, 0.1133, 0.5018, 0.1133, 0.845, 0.1133, 0.845, 0.1133, 0.5018, 0.1399, 0.8782, 0.4192, 0.8782, 0.4192, 0.8782, 0.1399, 0.8782, 0.5189, 0.907, 0.4901, 0.907, 0.4901, 0.907, 0.5189, 0.907, 0.08667, 0.5018, 0.08667, 0.476, 0.08667, 0.476, 0.08667, 0.5018, 0.4901, 0.8782, 0.5189, 0.8782, 0.5189, 0.8782, 0.4901, 0.8782, 0.4533, 0.09478, 0.4901, 0.09478, 0.4901, 0.09478, 0.4533, 0.09478, 0.5189, 0.8782, 0.7996, 0.8782, 0.7996, 0.8782, 0.5189, 0.8782, 0.7996, 0.8782, 0.8394, 0.8782, 0.8394, 0.8782, 0.7996, 0.8782, 0.8686, 0.09478, 0.8686, 0.1019, 0.8686, 0.1019, 0.8686, 0.09478, 0.08667, 0.1181, 0.08667, 0.1019, 0.08667, 0.1019, 0.08667, 0.1181, 0.7996, 0.09478, 0.8394, 0.09478, 0.8394, 0.09478, 0.7996, 0.09478, 0.4901, 0.907, 0.4533, 0.907, 0.4533, 0.907, 0.4901, 0.907, 0.8686, 0.476, 0.8686, 0.5018, 0.8686, 0.5018, 0.8686, 0.476, 0.5189, 0.09478, 0.7996, 0.09478, 0.7996, 0.09478, 0.5189, 0.09478, 0.4901, 0.1019, 0.4901, 0.1181, 0.4901, 0.1181, 0.4901, 0.1019, 0.8394, 0.09478, 0.8686, 0.09478, 0.8686, 0.09478, 0.8394, 0.09478, 0.4192, 0.09478, 0.4533, 0.09478, 0.4533, 0.09478, 0.4192, 0.09478, 0.1399, 0.5018, 0.1133, 0.5018, 0.1133, 0.5018, 0.1399, 0.5018, 0.4901, 0.1181, 0.4901, 0.476, 0.4901, 0.476, 0.4901, 0.1181, 0.08667, 0.907, 0.08667, 0.8782, 0.08667, 0.8782, 0.08667, 0.907, 0.1399, 0.09478, 0.4192, 0.09478, 0.4192, 0.09478, 0.1399, 0.09478, 0.1133, 0.476, 0.1399, 0.476, 0.1399, 0.476, 0.1133, 0.476, 0.08667, 0.09478, 0.1133, 0.09478, 0.1133, 0.09478, 0.08667, 0.09478, 0.4901, 0.5018, 0.4901, 0.845, 0.4901, 0.845, 0.4901, 0.5018, 0.8686, 0.1019, 0.8686, 0.1181, 0.8686, 0.1181, 0.8686, 0.1019, 0.8394, 0.1019, 0.7996, 0.1019, 0.7996, 0.1019, 0.8394, 0.1019, 0.4192, 0.5018, 0.1399, 0.5018, 0.1399, 0.5018, 0.4192, 0.5018, 0.1133, 0.09478, 0.1399, 0.09478, 0.1399, 0.09478, 0.1133, 0.09478, 0.4533, 0.5018, 0.4192, 0.5018, 0.4192, 0.5018, 0.4533, 0.5018, 0.8686, 0.907, 0.8394, 0.907, 0.8394, 0.907, 0.8686, 0.907, 0.4533, 0.1181, 0.4533, 0.1019, 0.4533, 0.1019, 0.4533, 0.1181, 0.7996, 0.5018, 0.5189, 0.5018, 0.5189, 0.5018, 0.7996, 0.5018, 0.08667, 0.845, 0.08667, 0.5018, 0.08667, 0.5018, 0.08667, 0.845])
me_plane.materials.append(mat_frame)
me_plane.materials.append(mat_glass)
me_plane.use_remesh_fix_poles = True
me_plane.use_remesh_preserve_attributes = False
me_plane.use_mirror_vertex_groups = False
me_plane.update()

# ---- objects
ob_window = bpy.data.objects.new('Window', me_plane)

# ---- transforms, parenting, visibility, modifiers, constraints
ob_window.location = (0.1998, 0.3766, 0.01029)
ob_window.scale = (0.1177, 0.1169, 0.1838)
ob_window.lineart.crease_threshold = 0.0

# ---- collection membership
col_collection.objects.link(ob_window)

# ---- scene / render settings (as saved in the file)
scene.frame_start = 1; scene.frame_end = 250; scene.frame_set(1)
scene.render.engine = 'BLENDER_EEVEE_NEXT'
scene.cycles.use_denoising = False
scene.cycles.samples = 128
scene.cycles.sampling_pattern = 'TABULATED_SOBOL'
scene.cycles.use_adaptive_sampling = False
scene.cycles.use_light_tree = False
scene.view_settings.view_transform = 'Filmic'
bpy.context.view_layer.update()

# ---- added for rendering (the .blend has no active camera and no usable light): camera, sun
cam_auto = bpy.data.cameras.new('AutoCamera')
cam_auto.lens = 50.0
cam_auto.sensor_width = 36.0
cam_auto.clip_end = 1000.0
ob_auto_camera = bpy.data.objects.new('AutoCamera', cam_auto)
scene.collection.objects.link(ob_auto_camera)
ob_auto_camera.location = (0.502625, 0.0312787, 0.248789)
ob_auto_camera.rotation_euler = (1.09748, -7.21219e-08, 0.694738)
scene.camera = ob_auto_camera
light_auto_sun = bpy.data.lights.new('AutoSun', 'SUN')
light_auto_sun.energy = 3.0
light_auto_sun.angle = 0.0523599
ob_auto_sun = bpy.data.objects.new('AutoSun', light_auto_sun)
scene.collection.objects.link(ob_auto_sun)
ob_auto_sun.rotation_euler = (0.872665, 0.174533, 0.523599)
bpy.context.view_layer.update()

